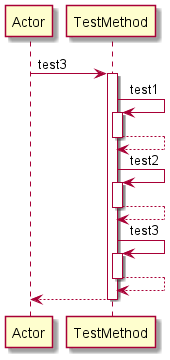

The diagram above was rendered by PlantUML. Its source (embedded in the PNG):
@startuml 
participant Actor 
Actor -> TestMethod: test3
activate TestMethod
TestMethod -> TestMethod: test1
activate TestMethod
TestMethod-->TestMethod
deactivate TestMethod
TestMethod -> TestMethod: test2
activate TestMethod
TestMethod-->TestMethod
deactivate TestMethod
TestMethod -> TestMethod: test3
activate TestMethod
TestMethod-->TestMethod
deactivate TestMethod
return 
@enduml